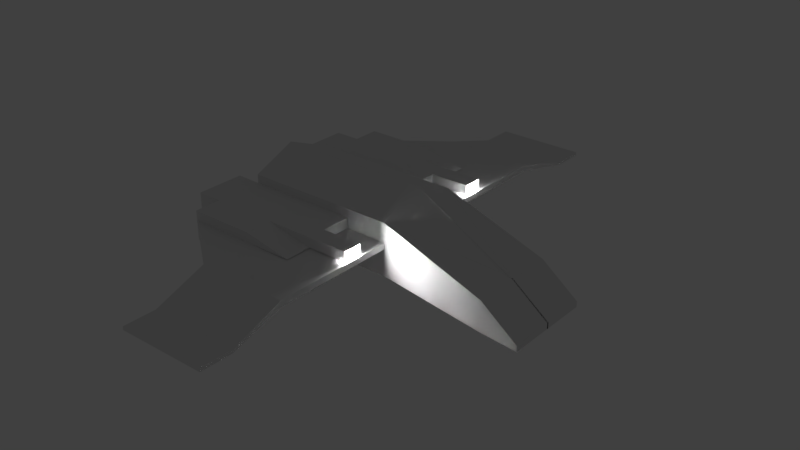 # Source: starman.blend  (saved by Blender 2.78.0; exported with 4.5.12 LTS)
import bpy
from mathutils import Matrix  # noqa: F401  (used for matrix-valued properties, if any)

bpy.ops.wm.read_factory_settings(use_empty=True)
scene = bpy.context.scene
scene.name = 'Scene'

# ---- collections
col_collection_1 = bpy.data.collections.new('Collection 1'); scene.collection.children.link(col_collection_1)

# ---- materials (node trees are filled in below, after node groups)
mat_material = bpy.data.materials.new('Material')
mat_material.alpha_threshold = 0.0
mat_material.use_transparent_shadow = False
mat_material.roughness = 0.5
mat_material.specular_intensity = 0.8
mat_material.line_color = (0.0, 0.0, 0.0, 1.0)
mat_material_002 = bpy.data.materials.new('Material.002')
mat_material_002.alpha_threshold = 0.0
mat_material_002.use_transparent_shadow = False
mat_material_002.roughness = 0.5
mat_material_002.specular_intensity = 1.0

# ---- material node trees

# ---- world
world_world = bpy.data.worlds.new('World'); scene.world = world_world
world_world.color = (0.05088, 0.05088, 0.05088)
world_world.use_sun_shadow = False
world_world.sun_shadow_jitter_overblur = 0.0
world_world.cycles.sampling_method = 'MANUAL'

# ---- lights
light_point_001 = bpy.data.lights.new('Point.001', 'POINT')
light_point_001.transmission_factor = 0.0
light_point_001.energy = 100.0
light_point_001.shadow_buffer_clip_start = 0.5
light_point_001.shadow_soft_size = 0.1
light_point_001.shadow_maximum_resolution = 0.006
light_point_001.use_absolute_resolution = True
light_point = bpy.data.lights.new('Point', 'POINT')
light_point.transmission_factor = 0.0
light_point.energy = 100.0
light_point.shadow_buffer_clip_start = 0.5
light_point.shadow_soft_size = 0.1
light_point.shadow_maximum_resolution = 0.006
light_point.use_absolute_resolution = True

# ---- meshes
me_cube = bpy.data.meshes.new('Cube')
me_cube.from_pydata([(1.0, 1.0, -0.5831), (-1.0, 1.0, -0.5831), (1.0, 1.0, 0.5831), (-1.0, 1.0, 0.5831), (1.0, -5.96e-08, -1.0), (-1.0, 2.98e-07, -1.0), (1.0, -5.364e-07, 1.0), (-1.0, 1.788e-07, 1.0), (3.317, 1.016, -0.9205), (3.317, 1.016, -0.239), (3.317, -0.01631, -0.9205), (3.317, -0.01631, -0.239), (4.142, 1.016, -1.003), (4.142, 1.016, -0.8758), (4.142, -0.01631, -1.003), (4.142, -0.01631, -0.8758), (1.0, 1.0, 0.1431), (-1.0, 1.0, 0.1686), (-1.0, 2.12e-07, 0.4427), (1.0, -4.036e-07, 0.4427), (3.317, 1.016, -0.4289), (3.317, -0.01631, -0.4289), (4.142, 1.016, -0.9114), (4.142, -0.01631, -0.9114), (-1.0, 2.491e-07, -0.1784), (1.0, -2.555e-07, -0.1784), (3.317, -0.01631, -0.6405), (4.142, -0.01631, -0.951), (1.0, 1.0, 0.01107), (-1.0, 1.0, -0.01445), (3.317, 1.016, -0.6405), (4.142, 1.016, -0.951), (1.0, 3.778, 0.01107), (1.0, 3.778, 0.1431), (-1.0, 3.778, -0.01445), (-1.0, 3.778, 0.1686), (1.12, 5.043, -0.2519), (1.12, 5.043, -0.1778), (-0.8803, 5.043, -0.2519), (-0.8803, 5.043, -0.1778), (-2.447, 5.364e-07, -1.0), (-2.447, 1.0, -0.5831), (-2.447, 1.0, 0.1686), (-2.447, 1.0, 0.5831), (-2.447, 4.172e-07, 1.0), (-2.447, 4.875e-07, -0.1784), (-2.447, 1.0, -0.01445), (-2.447, 4.504e-07, 0.4427), (-1.0, 2.687, -0.01445), (-1.0, 2.687, 0.1686), (-2.447, 2.687, -0.01445), (-2.447, 2.687, 0.1686), (-1.0, 3.778, -0.01445), (-1.0, 3.778, 0.1686), (-2.447, 1.0, -0.2621), (-1.0, 1.0, -0.2621), (-2.447, 2.687, -0.2621), (-1.0, 2.687, -0.2621), (-2.447, 1.0, 0.3902), (-1.0, 1.0, 0.3902), (-2.447, 2.687, 0.3902), (-1.0, 2.687, 0.3902), (0.06895, 1.0, 0.1686), (0.06895, 2.687, 0.1686), (0.06895, 1.0, 0.3902), (1.12, 5.772, -0.1778), (1.12, 5.772, -0.2519), (-1.0, 1.665, -0.01445), (-1.0, 1.665, 0.1686), (-2.447, 1.665, -0.2621), (-1.0, 1.665, -0.2621), (-2.447, 1.665, 0.3902), (-1.0, 1.665, 0.3902), (0.06895, 1.665, 0.1686), (0.06895, 1.665, 0.3902), (-2.447, 2.081, 0.1686), (-1.0, 2.081, 0.1686), (-2.447, 2.081, 0.3902), (-1.0, 2.081, 0.3902), (0.06895, 2.081, 0.1686), (0.06895, 2.081, 0.3902), (-2.447, 2.081, -0.01445), (-1.0, 2.081, -0.01445), (-2.447, 2.081, -0.2621), (-1.0, 2.081, -0.2621), (0.8454, 1.665, 0.1686), (0.8454, 1.665, 0.3902), (0.8454, 2.081, 0.1686), (0.8454, 2.081, 0.3902), (0.06895, 2.687, 0.1686), (0.06895, 2.081, 0.1686), (0.2428, 1.665, -0.01445), (0.2428, 1.0, -0.01445), (0.2428, 1.665, -0.2621), (0.2428, 1.0, -0.2621), (0.2428, 2.687, -0.2621), (0.2428, 2.687, -0.01445), (0.2428, 2.081, -0.01445), (0.2428, 2.081, -0.2621), (0.2428, 1.665, -0.01445), (0.2428, 1.0, -0.01445), (0.2428, 1.665, -0.2621), (0.2428, 1.0, -0.2621), (0.2428, 2.687, -0.2621), (0.2428, 2.687, -0.01445), (0.2428, 2.081, -0.01445), (0.2428, 2.081, -0.2621), (0.9775, 1.665, 0.1686), (0.9775, 1.665, 0.3902), (0.8454, 2.081, 0.1686), (0.8454, 2.081, 0.3902), (0.9741, 2.081, 0.1686), (0.9741, 2.081, 0.3902), (0.8454, 1.665, 0.3902), (0.8454, 2.081, 0.3902), (0.9762, 1.665, 0.3902), (0.9762, 2.081, 0.3902), (-2.747, 1.0, -0.01445), (-2.747, 1.0, 0.1686), (-2.747, 1.665, -0.01445), (-2.747, 1.665, -0.2621), (-2.747, 1.0, -0.2621), (-2.747, 1.0, 0.3902), (-2.747, 1.665, 0.1686), (-2.747, 2.081, -0.01445), (-2.747, 2.081, -0.2621), (-2.747, 1.665, 0.3902), (-2.747, 2.081, 0.1686), (-2.747, 2.081, 0.3902), (-0.8803, 5.772, -0.2519), (-0.8803, 5.772, -0.1778), (-3.016, 2.081, -0.01445), (-3.016, 2.081, -0.2621), (-3.016, 2.081, 0.1686), (-3.016, 2.081, 0.3902), (-3.014, 1.0, 0.3902), (-3.014, 1.665, 0.3902), (-3.014, 2.081, 0.3902), (-3.006, 1.665, -0.2621), (-3.006, 1.0, -0.2621), (-3.006, 2.081, -0.2621), (-2.748, 1.002, -0.01214), (-2.748, 1.002, 0.1709), (-2.748, 1.002, -0.2597), (-2.748, 1.002, 0.3925), (-3.012, 1.002, -0.01214), (-3.012, 1.002, 0.1709), (-3.012, 1.002, -0.2597), (-3.012, 1.002, 0.3925)], [], [(5, 24, 45, 40), (28, 0, 1, 29), (16, 2, 9, 20), (2, 3, 7, 6), (0, 4, 5, 1), (20, 9, 13, 22), (4, 0, 8, 10), (25, 4, 10, 26), (2, 6, 11, 9), (22, 13, 15, 23), (26, 10, 14, 27), (10, 8, 12, 14), (9, 11, 15, 13), (11, 21, 23, 15), (31, 22, 23, 27), (6, 19, 21, 11), (30, 20, 22, 31), (28, 16, 20, 30), (2, 16, 17, 3), (18, 7, 44, 47), (24, 18, 47, 45), (0, 28, 30, 8), (8, 30, 31, 12), (12, 31, 27, 14), (21, 26, 27, 23), (19, 25, 26, 21), (17, 16, 33, 35), (32, 34, 38, 36), (16, 28, 32, 33), (28, 29, 34, 32), (29, 17, 35, 34), (38, 39, 130, 129), (34, 35, 39, 38), (35, 33, 37, 39), (33, 32, 36, 37), (47, 44, 43, 42), (45, 47, 42, 46), (40, 45, 46, 41), (29, 1, 41, 46), (1, 5, 40, 41), (81, 75, 51, 50), (7, 3, 43, 44), (3, 17, 42, 43), (49, 48, 50, 51), (29, 46, 54, 55), (42, 58, 122, 118), (76, 82, 48, 49), (50, 51, 53, 52), (49, 53, 51), (52, 48, 50), (84, 83, 56, 57), (48, 82, 97, 96), (50, 48, 57, 56), (81, 50, 56, 83), (77, 78, 61, 60), (42, 17, 59, 58), (49, 51, 60, 61), (72, 59, 64, 74), (76, 49, 63, 79), (59, 17, 62, 64), (17, 68, 73, 62), (78, 72, 74, 80), (62, 73, 74, 64), (58, 59, 72, 71), (83, 69, 120, 125), (57, 48, 96, 95), (55, 54, 69, 70), (17, 29, 67, 68), (54, 46, 117, 121), (77, 75, 127, 128), (51, 75, 77, 60), (84, 57, 95, 98), (68, 76, 79, 73), (73, 79, 87, 85), (71, 72, 78, 77), (58, 71, 126, 122), (70, 69, 83, 84), (68, 67, 82, 76), (81, 83, 125, 124), (85, 87, 88, 86), (80, 74, 86, 88), (74, 73, 85, 86), (79, 80, 88, 87), (61, 78, 90, 89), (61, 89, 63, 49), (80, 90, 78), (93, 98, 106, 101), (96, 97, 105, 104), (91, 92, 100, 99), (70, 84, 98, 93), (67, 29, 92, 91), (29, 55, 94, 92), (55, 70, 93, 94), (82, 67, 91, 97), (99, 100, 102, 101), (105, 99, 101, 106), (104, 105, 106, 103), (95, 96, 104, 103), (94, 93, 101, 102), (98, 95, 103, 106), (97, 91, 99, 105), (92, 94, 102, 100), (86, 85, 107, 108), (87, 88, 110, 109), (109, 110, 112, 111), (88, 86, 113, 114), (114, 113, 115, 116), (123, 118, 122, 126), (117, 119, 120, 121), (127, 123, 126, 128), (117, 118, 123, 119), (119, 124, 125, 120), (119, 123, 127, 124), (69, 54, 121, 120), (75, 81, 124, 127), (71, 77, 128, 126), (46, 42, 118, 117), (65, 66, 129, 130), (39, 37, 65, 130), (37, 36, 66, 65), (36, 38, 129, 66), (127, 124, 131, 133), (124, 125, 132, 131), (128, 127, 133, 134), (126, 128, 137, 136), (122, 126, 136, 135), (125, 120, 138, 140), (120, 121, 139, 138), (122, 118, 142, 144), (117, 121, 143, 141), (117, 118, 142, 141), (144, 142, 146, 148), (141, 143, 147, 145), (141, 142, 146, 145)])
_uv = me_cube.uv_layers.new(name='UVMap')
_uv.uv.foreach_set('vector', [0.6127, 0.483, 0.6127, 0.5402, 0.5119, 0.5402, 0.5119, 0.483, 0.3228, 0.1448, 0.3398, 0.2043, 0.2326, 0.1712, 0.2535, 0.1436, 0.3152, 0.1216, 0.3198, 0.07352, 0.676, 0.1608, 0.6762, 0.1942, 0.3198, 0.07352, 0.2147, 0.11, 0.1743, 0.019, 0.3096, 0.0001967, 0.3398, 0.2043, 0.3125, 0.3125, 0.1932, 0.2286, 0.2326, 0.1712, 0.6762, 0.1942, 0.676, 0.1608, 0.8397, 0.3034, 0.8325, 0.3064, 0.3125, 0.3125, 0.3398, 0.2043, 0.6714, 0.2772, 0.624, 0.4301, 0.03991, 0.5331, 0.0676, 0.483, 0.2061, 0.5659, 0.1967, 0.583, 0.01243, 0.6794, 0.0001967, 0.6049, 0.1832, 0.6075, 0.1837, 0.6794, 0.8325, 0.3064, 0.8397, 0.3034, 0.9808, 0.1443, 0.9862, 0.1507, 0.1967, 0.583, 0.2061, 0.5659, 0.2593, 0.5887, 0.2575, 0.5919, 0.624, 0.4301, 0.6714, 0.2772, 0.8208, 0.319, 0.7555, 0.4826, 0.676, 0.1608, 0.8187, 0.0001968, 0.9808, 0.1443, 0.8397, 0.3034, 0.1832, 0.6075, 0.1896, 0.5959, 0.2562, 0.5943, 0.255, 0.5964, 0.8259, 0.3109, 0.8325, 0.3064, 0.9862, 0.1507, 0.9921, 0.1577, 0.0001967, 0.6049, 0.01898, 0.5709, 0.1896, 0.5959, 0.1832, 0.6075, 0.6746, 0.2298, 0.6762, 0.1942, 0.8325, 0.3064, 0.8259, 0.3109, 0.3228, 0.1448, 0.3152, 0.1216, 0.6762, 0.1942, 0.6746, 0.2298, 0.3198, 0.07352, 0.3152, 0.1216, 0.2486, 0.1381, 0.2147, 0.11, 0.6127, 0.5835, 0.6127, 0.6223, 0.5119, 0.6223, 0.5119, 0.5835, 0.6127, 0.5402, 0.6127, 0.5835, 0.5119, 0.5835, 0.5119, 0.5402, 0.3398, 0.2043, 0.3228, 0.1448, 0.6746, 0.2298, 0.6714, 0.2772, 0.6714, 0.2772, 0.6746, 0.2298, 0.8259, 0.3109, 0.8208, 0.319, 0.8208, 0.319, 0.8259, 0.3109, 0.9921, 0.1577, 0.9998, 0.1668, 0.1896, 0.5959, 0.1967, 0.583, 0.2575, 0.5919, 0.2562, 0.5943, 0.01898, 0.5709, 0.03991, 0.5331, 0.1967, 0.583, 0.1896, 0.5959, 0.2486, 0.1381, 0.2988, 0.1268, 0.2842, 0.1382, 0.2762, 0.1405, 0.284, 0.1358, 0.276, 0.1364, 0.2794, 0.1365, 0.282, 0.1368, 0.0001967, 0.6889, 0.0007927, 0.6798, 0.1939, 0.6923, 0.1933, 0.7015, 0.3032, 0.1431, 0.2535, 0.1436, 0.276, 0.1364, 0.284, 0.1358, 0.2535, 0.1436, 0.2486, 0.1381, 0.2762, 0.1405, 0.276, 0.1364, 0.2794, 0.1374, 0.2794, 0.1382, 0.2801, 0.138, 0.2801, 0.1375, 0.276, 0.1364, 0.2762, 0.1405, 0.2794, 0.1382, 0.2794, 0.1374, 0.2762, 0.1405, 0.2842, 0.1382, 0.2822, 0.1378, 0.2797, 0.1391, 0.1933, 0.7015, 0.1939, 0.6923, 0.2834, 0.6798, 0.2831, 0.6849, 0.1092, 0.08574, 0.1032, 0.05181, 0.1686, 0.06647, 0.173, 0.0917, 0.1159, 0.1235, 0.1092, 0.08574, 0.173, 0.0917, 0.175, 0.1028, 0.1291, 0.17, 0.1159, 0.1235, 0.175, 0.1028, 0.1703, 0.1298, 0.2535, 0.1436, 0.2326, 0.1712, 0.1703, 0.1298, 0.175, 0.1028, 0.2326, 0.1712, 0.1932, 0.2286, 0.1291, 0.17, 0.1703, 0.1298, 0.2399, 0.1504, 0.2391, 0.1505, 0.2389, 0.1479, 0.2397, 0.1479, 0.1743, 0.019, 0.2147, 0.11, 0.06331, 0.1902, 0.0001967, 0.06996, 0.2147, 0.11, 0.2486, 0.1381, 0.09287, 0.2343, 0.06331, 0.1902, 0.2435, 0.1438, 0.245, 0.1448, 0.2368, 0.1567, 0.2353, 0.1557, 0.2535, 0.1436, 0.175, 0.1028, 0.183, 0.09011, 0.2575, 0.1372, 0.6621, 0.5946, 0.6399, 0.5898, 0.6506, 0.569, 0.666, 0.5702, 0.2465, 0.1416, 0.247, 0.1428, 0.245, 0.1448, 0.2435, 0.1438, 0.3353, 0.6339, 0.3353, 0.6211, 0.4616, 0.6211, 0.4616, 0.6339, 0.7394, 0.6227, 0.7394, 0.6987, 0.6386, 0.6227, 0.6382, 0.6227, 0.5924, 0.6834, 0.5119, 0.6227, 0.246, 0.1482, 0.2409, 0.1503, 0.2403, 0.1482, 0.2453, 0.1461, 0.245, 0.1448, 0.247, 0.1428, 0.2488, 0.1464, 0.2479, 0.1465, 0.2397, 0.1479, 0.245, 0.1448, 0.2453, 0.1461, 0.2403, 0.1482, 0.2399, 0.1504, 0.2397, 0.1479, 0.2403, 0.1482, 0.2409, 0.1503, 0.2763, 0.5606, 0.3777, 0.5603, 0.3727, 0.6063, 0.2915, 0.5945, 0.09287, 0.2343, 0.2486, 0.1381, 0.2577, 0.1504, 0.1102, 0.2569, 0.3719, 0.6205, 0.2834, 0.6068, 0.2915, 0.5945, 0.3727, 0.6063, 0.378, 0.5307, 0.378, 0.4832, 0.455, 0.483, 0.4552, 0.531, 0.2465, 0.1416, 0.2435, 0.1438, 0.2396, 0.1369, 0.2435, 0.1347, 0.2577, 0.1504, 0.2486, 0.1381, 0.252, 0.1318, 0.2559, 0.1315, 0.2486, 0.1381, 0.2482, 0.1403, 0.2466, 0.1332, 0.252, 0.1318, 0.3777, 0.5603, 0.378, 0.5307, 0.4552, 0.531, 0.4552, 0.5611, 0.3353, 0.6343, 0.3817, 0.6343, 0.3817, 0.6497, 0.3353, 0.6497, 0.2756, 0.4842, 0.378, 0.4832, 0.378, 0.5307, 0.276, 0.5313, 0.6914, 0.489, 0.7128, 0.5245, 0.6872, 0.5305, 0.6806, 0.5089, 0.2453, 0.1461, 0.245, 0.1448, 0.2479, 0.1465, 0.248, 0.1463, 0.2481, 0.152, 0.2427, 0.1544, 0.2416, 0.1519, 0.2467, 0.1497, 0.2486, 0.1381, 0.2535, 0.1436, 0.2492, 0.142, 0.2482, 0.1403, 0.7013, 0.5842, 0.6785, 0.5943, 0.6763, 0.5707, 0.6844, 0.5707, 0.6289, 0.4919, 0.6508, 0.483, 0.6537, 0.5068, 0.6456, 0.5067, 0.2834, 0.6068, 0.2596, 0.5695, 0.2763, 0.5606, 0.2915, 0.5945, 0.246, 0.1482, 0.2453, 0.1461, 0.248, 0.1463, 0.2488, 0.1469, 0.2482, 0.1403, 0.2465, 0.1416, 0.2435, 0.1347, 0.2466, 0.1332, 0.2466, 0.1332, 0.2435, 0.1347, 0.2407, 0.1289, 0.2438, 0.1274, 0.276, 0.5313, 0.378, 0.5307, 0.3777, 0.5603, 0.2763, 0.5606, 0.6399, 0.5898, 0.6131, 0.5338, 0.6408, 0.5334, 0.6506, 0.569, 0.2467, 0.1497, 0.2416, 0.1519, 0.2409, 0.1503, 0.246, 0.1482, 0.2482, 0.1403, 0.2492, 0.142, 0.247, 0.1428, 0.2465, 0.1416, 0.6677, 0.483, 0.6914, 0.489, 0.6806, 0.5089, 0.6643, 0.5075, 0.4361, 0.6533, 0.4651, 0.6533, 0.4651, 0.6687, 0.4361, 0.6687, 0.4552, 0.5611, 0.4552, 0.531, 0.5115, 0.531, 0.5115, 0.5611, 0.3817, 0.6497, 0.3817, 0.6343, 0.4357, 0.6343, 0.4357, 0.6497, 0.6131, 0.6104, 0.6131, 0.595, 0.6672, 0.595, 0.6672, 0.6104, 0.3727, 0.6063, 0.3777, 0.5603, 0.4552, 0.5768, 0.4467, 0.6197, 0.3727, 0.6063, 0.4467, 0.6197, 0.4093, 0.6207, 0.3719, 0.6205, 0.4552, 0.5611, 0.4552, 0.5768, 0.3777, 0.5603, 0.25, 0.1473, 0.2488, 0.1469, 0.2487, 0.1469, 0.2498, 0.1475, 0.2479, 0.1465, 0.2488, 0.1464, 0.2488, 0.1464, 0.248, 0.1464, 0.2497, 0.1469, 0.252, 0.148, 0.2523, 0.1479, 0.2499, 0.1468, 0.2467, 0.1497, 0.246, 0.1482, 0.2488, 0.1469, 0.25, 0.1473, 0.2492, 0.142, 0.2535, 0.1436, 0.252, 0.148, 0.2497, 0.1469, 0.2535, 0.1436, 0.2575, 0.1372, 0.2526, 0.1489, 0.252, 0.148, 0.2481, 0.152, 0.2467, 0.1497, 0.25, 0.1473, 0.2526, 0.1489, 0.247, 0.1428, 0.2492, 0.142, 0.2497, 0.1469, 0.2488, 0.1464, 0.2499, 0.1468, 0.2523, 0.1479, 0.2524, 0.1488, 0.2498, 0.1475, 0.2488, 0.1464, 0.2499, 0.1468, 0.2498, 0.1475, 0.2487, 0.1469, 0.248, 0.1464, 0.2488, 0.1464, 0.2487, 0.1469, 0.248, 0.1464, 0.248, 0.1463, 0.2479, 0.1465, 0.248, 0.1464, 0.248, 0.1464, 0.2526, 0.1489, 0.25, 0.1473, 0.2498, 0.1475, 0.2524, 0.1488, 0.2488, 0.1469, 0.248, 0.1463, 0.248, 0.1464, 0.2487, 0.1469, 0.2488, 0.1464, 0.2497, 0.1469, 0.2499, 0.1468, 0.2488, 0.1464, 0.252, 0.148, 0.2526, 0.1489, 0.2524, 0.1488, 0.2523, 0.1479, 0.411, 0.6655, 0.411, 0.6501, 0.4202, 0.6501, 0.4202, 0.6655, 0.4297, 0.6501, 0.4297, 0.6653, 0.4294, 0.6653, 0.4294, 0.6501, 0.4294, 0.6501, 0.4294, 0.6653, 0.4206, 0.6653, 0.4206, 0.6501, 0.4902, 0.6305, 0.462, 0.6305, 0.462, 0.63, 0.4902, 0.63, 0.4902, 0.63, 0.462, 0.63, 0.462, 0.6211, 0.4902, 0.6211, 0.306, 0.6366, 0.2596, 0.6366, 0.2596, 0.6211, 0.306, 0.6211, 0.2596, 0.6493, 0.306, 0.6493, 0.306, 0.6666, 0.2596, 0.6666, 0.3349, 0.6366, 0.306, 0.6366, 0.306, 0.6211, 0.3349, 0.6211, 0.2596, 0.6493, 0.2596, 0.6366, 0.306, 0.6366, 0.306, 0.6493, 0.306, 0.6493, 0.3349, 0.6493, 0.3349, 0.6666, 0.306, 0.6666, 0.306, 0.6493, 0.306, 0.6366, 0.3349, 0.6366, 0.3349, 0.6493, 0.7128, 0.5245, 0.7013, 0.5842, 0.6844, 0.5707, 0.6872, 0.5305, 0.6508, 0.483, 0.6677, 0.483, 0.6643, 0.5075, 0.6537, 0.5068, 0.6131, 0.5338, 0.6289, 0.4919, 0.6456, 0.5067, 0.6408, 0.5334, 0.6785, 0.5943, 0.6621, 0.5946, 0.666, 0.5702, 0.6763, 0.5707, 0.3337, 0.6882, 0.3341, 0.6831, 0.4731, 0.6921, 0.4728, 0.6972, 0.2797, 0.1391, 0.2822, 0.1378, 0.282, 0.1376, 0.2802, 0.1382, 0.2831, 0.6849, 0.2834, 0.6798, 0.3341, 0.6831, 0.3337, 0.6882, 0.282, 0.1368, 0.2794, 0.1365, 0.2801, 0.1373, 0.2819, 0.1371, 0.5119, 0.7138, 0.5119, 0.701, 0.5306, 0.701, 0.5306, 0.7138, 0.5119, 0.701, 0.5119, 0.6838, 0.5306, 0.6838, 0.5306, 0.701, 0.5119, 0.7292, 0.5119, 0.7138, 0.5306, 0.7138, 0.5306, 0.7292, 0.4825, 0.6343, 0.5114, 0.6343, 0.5114, 0.6529, 0.4825, 0.6529, 0.4361, 0.6343, 0.4825, 0.6343, 0.4825, 0.6529, 0.4361, 0.6529, 0.4106, 0.6682, 0.3817, 0.6682, 0.3817, 0.6501, 0.4106, 0.6501, 0.3817, 0.6682, 0.3353, 0.6682, 0.3353, 0.6501, 0.3817, 0.6501, 0.5111, 0.6984, 0.5112, 0.6834, 0.5109, 0.6836, 0.5109, 0.6986, 0.5114, 0.6695, 0.511, 0.6533, 0.5108, 0.6536, 0.5112, 0.6698, 0.5114, 0.6695, 0.5112, 0.6834, 0.5109, 0.6836, 0.5112, 0.6698, 0.5109, 0.6986, 0.5109, 0.6836, 0.4924, 0.6832, 0.4923, 0.6986, 0.5112, 0.6698, 0.5108, 0.6536, 0.4929, 0.6533, 0.4926, 0.67, 0.5112, 0.6698, 0.5109, 0.6836, 0.4924, 0.6832, 0.4926, 0.67])
me_cube.materials.append(mat_material)
me_cube.materials.append(mat_material_002)
me_cube.use_remesh_preserve_volume = False
me_cube.use_remesh_preserve_attributes = False
me_cube.use_mirror_vertex_groups = False
me_cube.update()

# ---- objects
ob_point_001 = bpy.data.objects.new('Point.001', light_point_001)
ob_point = bpy.data.objects.new('Point', light_point)
ob_cube = bpy.data.objects.new('Cube', me_cube)

# ---- transforms, parenting, visibility, modifiers, constraints
ob_point_001.location = (0.9131, -1.874, 0.2798)
ob_point_001.lineart.crease_threshold = 0.0
ob_point.location = (0.9116, 1.839, 0.2268)
ob_point.lineart.crease_threshold = 0.0
ob_cube.location = (0.0, 0.0, 0.0)
ob_cube.lock_rotations_4d = False
ob_cube.empty_display_type = 'ARROWS'
ob_cube.lineart.crease_threshold = 0.0
_m = ob_cube.modifiers.new('Mirror', 'MIRROR')
_m.use_axis = (False, True, False)

# ---- collection membership
col_collection_1.objects.link(ob_point_001)
col_collection_1.objects.link(ob_point)
col_collection_1.objects.link(ob_cube)

# ---- scene / render settings (as saved in the file)
scene.frame_start = 1; scene.frame_end = 250; scene.frame_set(1)
scene.render.engine = 'BLENDER_EEVEE_NEXT'
scene.render.resolution_percentage = 50
scene.render.dither_intensity = 0.0
scene.cycles.use_denoising = False
scene.cycles.samples = 128
scene.cycles.sampling_pattern = 'TABULATED_SOBOL'
scene.cycles.light_sampling_threshold = 0.0
scene.cycles.use_adaptive_sampling = False
scene.cycles.use_light_tree = False
scene.cycles.blur_glossy = 0.0
scene.cycles.sample_clamp_indirect = 0.0
scene.view_settings.view_transform = 'Standard'
bpy.context.view_layer.update()

# ---- added for rendering (the .blend has no active camera): camera
cam_auto = bpy.data.cameras.new('AutoCamera')
cam_auto.lens = 50.0
cam_auto.sensor_width = 36.0
cam_auto.clip_end = 1000.0
ob_auto_camera = bpy.data.objects.new('AutoCamera', cam_auto)
scene.collection.objects.link(ob_auto_camera)
ob_auto_camera.location = (13.2666, -15.2441, 10.161)
ob_auto_camera.rotation_euler = (1.09748, -7.21219e-08, 0.694738)
scene.camera = ob_auto_camera
bpy.context.view_layer.update()
